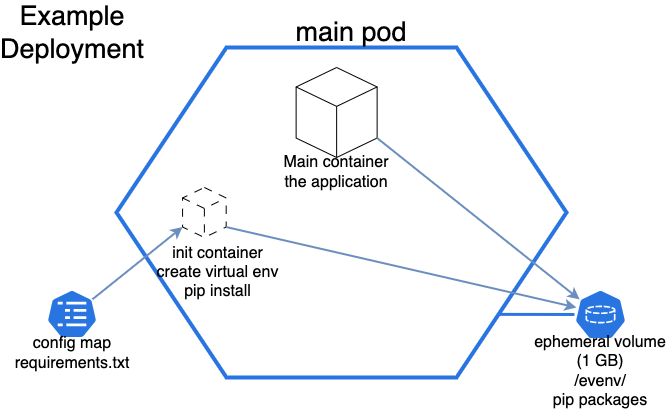

The diagram above was exported from draw.io. Its source (the exported page's mxGraphModel, read from the mxfile embedded in the PNG):
<mxGraphModel dx="1114" dy="456" grid="1" gridSize="10" guides="1" tooltips="1" connect="1" arrows="1" fold="1" page="1" pageScale="1" pageWidth="850" pageHeight="1100" background="#ffffff" math="0" shadow="0">
  <root>
    <mxCell id="0" />
    <mxCell id="1" parent="0" />
    <mxCell id="DEOC_VDO9WyxpK2ChMkP-1" value="" style="shape=hexagon;perimeter=hexagonPerimeter2;whiteSpace=wrap;html=1;fixedSize=1;size=110;fillColor=none;strokeColor=#2875E2;strokeWidth=4;perimeterSpacing=2;" parent="1" vertex="1">
      <mxGeometry x="150" y="60" width="450" height="330" as="geometry" />
    </mxCell>
    <mxCell id="DEOC_VDO9WyxpK2ChMkP-4" value="&lt;font style=&quot;font-size: 27px;&quot;&gt;Example Deployment&lt;/font&gt;" style="text;html=1;align=center;verticalAlign=middle;whiteSpace=wrap;rounded=0;fontSize=27;fontColor=#000000;" parent="1" vertex="1">
      <mxGeometry x="53.78" y="30" width="103.5" height="30" as="geometry" />
    </mxCell>
    <mxCell id="DEOC_VDO9WyxpK2ChMkP-5" value="" style="html=1;whiteSpace=wrap;shape=isoCube2;backgroundOutline=1;isoAngle=15;fillColor=none;strokeColor=#000000;dashed=1;dashPattern=8 8;" parent="1" vertex="1">
      <mxGeometry x="216.065" y="200" width="43.62" height="50" as="geometry" />
    </mxCell>
    <mxCell id="DEOC_VDO9WyxpK2ChMkP-6" value="init container&lt;br&gt;create virtual env&lt;br&gt;pip install" style="text;html=1;align=center;verticalAlign=middle;whiteSpace=wrap;rounded=0;fontSize=16;fontColor=#000000;" parent="1" vertex="1">
      <mxGeometry x="182.75" y="250" width="137.25" height="70" as="geometry" />
    </mxCell>
    <mxCell id="DEOC_VDO9WyxpK2ChMkP-13" value="" style="aspect=fixed;sketch=0;html=1;dashed=0;whitespace=wrap;fillColor=#2875E2;strokeColor=#ffffff;points=[[0.005,0.63,0],[0.1,0.2,0],[0.9,0.2,0],[0.5,0,0],[0.995,0.63,0],[0.72,0.99,0],[0.5,1,0],[0.28,0.99,0]];shape=mxgraph.kubernetes.icon2;prIcon=cm" parent="1" vertex="1">
      <mxGeometry x="80.00000000000003" y="302" width="51.04" height="49" as="geometry" />
    </mxCell>
    <mxCell id="DEOC_VDO9WyxpK2ChMkP-18" value="" style="group" parent="1" vertex="1" connectable="0">
      <mxGeometry x="315" y="80" width="110.25" height="120" as="geometry" />
    </mxCell>
    <mxCell id="DEOC_VDO9WyxpK2ChMkP-2" value="" style="html=1;whiteSpace=wrap;shape=isoCube2;backgroundOutline=1;isoAngle=15;fillColor=none;strokeColor=#000000;" parent="DEOC_VDO9WyxpK2ChMkP-18" vertex="1">
      <mxGeometry x="14.625" width="81" height="90" as="geometry" />
    </mxCell>
    <mxCell id="DEOC_VDO9WyxpK2ChMkP-3" value="&lt;font style=&quot;font-size: 16px;&quot;&gt;Main container&lt;br&gt;the application&lt;/font&gt;" style="text;html=1;align=center;verticalAlign=middle;whiteSpace=wrap;rounded=0;fontSize=16;fontColor=#000000;" parent="DEOC_VDO9WyxpK2ChMkP-18" vertex="1">
      <mxGeometry y="90" width="110.25" height="30" as="geometry" />
    </mxCell>
    <mxCell id="odidxNJg12MVYBvsu5WU-3" style="rounded=0;orthogonalLoop=1;jettySize=auto;html=1;entryX=0.844;entryY=0.805;entryDx=0;entryDy=0;fillColor=#dae8fc;strokeColor=#2f75e2;strokeWidth=3;endArrow=none;endFill=0;entryPerimeter=0;" parent="1" source="odidxNJg12MVYBvsu5WU-1" target="DEOC_VDO9WyxpK2ChMkP-1" edge="1">
      <mxGeometry relative="1" as="geometry" />
    </mxCell>
    <mxCell id="odidxNJg12MVYBvsu5WU-1" value="" style="aspect=fixed;sketch=0;html=1;dashed=0;whitespace=wrap;fillColor=#2875E2;strokeColor=#ffffff;points=[[0.005,0.63,0],[0.1,0.2,0],[0.9,0.2,0],[0.5,0,0],[0.995,0.63,0],[0.72,0.99,0],[0.5,1,0],[0.28,0.99,0]];shape=mxgraph.kubernetes.icon2;prIcon=pvc" parent="1" vertex="1">
      <mxGeometry x="607.95" y="302" width="52.09" height="50" as="geometry" />
    </mxCell>
    <mxCell id="odidxNJg12MVYBvsu5WU-2" value="&lt;font style=&quot;font-size: 16px;&quot;&gt;ephemeral volume&lt;br&gt;(1 GB)&lt;br&gt;/evenv/&lt;br&gt;pip packages&lt;/font&gt;" style="text;html=1;align=center;verticalAlign=middle;whiteSpace=wrap;rounded=0;fontSize=16;fontColor=#000000;" parent="1" vertex="1">
      <mxGeometry x="564" y="347" width="140" height="73" as="geometry" />
    </mxCell>
    <mxCell id="9h92eQHUWyCIhml4NSwN-2" style="rounded=0;orthogonalLoop=1;jettySize=auto;html=1;exitX=0.9;exitY=0.2;exitDx=0;exitDy=0;exitPerimeter=0;entryX=0;entryY=0;entryDx=0;entryDy=39.52776452892534;entryPerimeter=0;strokeWidth=2;fillColor=#dae8fc;strokeColor=#6c8ebf;" edge="1" parent="1" source="DEOC_VDO9WyxpK2ChMkP-13" target="DEOC_VDO9WyxpK2ChMkP-5">
      <mxGeometry relative="1" as="geometry" />
    </mxCell>
    <mxCell id="9h92eQHUWyCIhml4NSwN-4" value="&lt;font style=&quot;font-size: 16px;&quot;&gt;config map&lt;br&gt;requirements.txt&lt;/font&gt;" style="text;html=1;align=center;verticalAlign=middle;whiteSpace=wrap;rounded=0;fontSize=16;fontColor=#000000;" vertex="1" parent="1">
      <mxGeometry x="35.52499999999998" y="351" width="140" height="30" as="geometry" />
    </mxCell>
    <mxCell id="9h92eQHUWyCIhml4NSwN-5" style="rounded=0;orthogonalLoop=1;jettySize=auto;html=1;entryX=0.039;entryY=0.36;entryDx=0;entryDy=0;entryPerimeter=0;fillColor=#dae8fc;strokeColor=#6c8ebf;strokeWidth=2;exitX=0;exitY=0;exitDx=43.62;exitDy=39.52776452892534;exitPerimeter=0;" edge="1" parent="1" source="DEOC_VDO9WyxpK2ChMkP-5" target="odidxNJg12MVYBvsu5WU-1">
      <mxGeometry relative="1" as="geometry" />
    </mxCell>
    <mxCell id="9h92eQHUWyCIhml4NSwN-6" style="rounded=0;orthogonalLoop=1;jettySize=auto;html=1;exitX=0;exitY=0;exitDx=81;exitDy=70.55362051451061;exitPerimeter=0;entryX=0.1;entryY=0.2;entryDx=0;entryDy=0;entryPerimeter=0;fillColor=#dae8fc;strokeColor=#6c8ebf;strokeWidth=2;" edge="1" parent="1" source="DEOC_VDO9WyxpK2ChMkP-2" target="odidxNJg12MVYBvsu5WU-1">
      <mxGeometry relative="1" as="geometry" />
    </mxCell>
    <mxCell id="9h92eQHUWyCIhml4NSwN-7" value="&lt;font style=&quot;font-size: 27px;&quot;&gt;main pod&lt;/font&gt;" style="text;html=1;align=center;verticalAlign=middle;whiteSpace=wrap;rounded=0;fontSize=27;fontColor=#000000;" vertex="1" parent="1">
      <mxGeometry x="315" y="30" width="140" height="30" as="geometry" />
    </mxCell>
  </root>
</mxGraphModel>